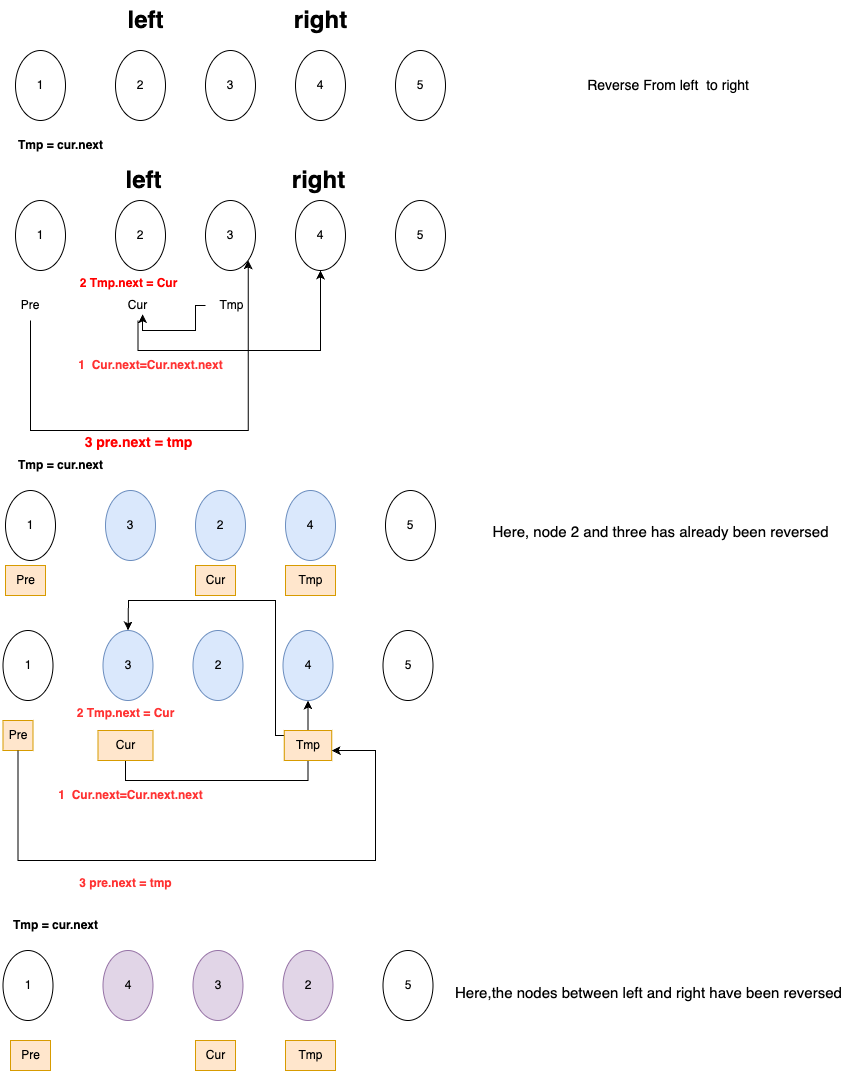

The diagram above was exported from draw.io. Its source (the exported page's mxGraphModel, read from the mxfile embedded in the PNG):
<mxGraphModel dx="1140" dy="723" grid="1" gridSize="10" guides="1" tooltips="1" connect="1" arrows="1" fold="1" page="1" pageScale="1" pageWidth="827" pageHeight="1169" math="0" shadow="0">
  <root>
    <mxCell id="0" />
    <mxCell id="1" parent="0" />
    <mxCell id="Ou_ylWvbZIV7eGrl0jaP-1" value="1" style="ellipse;whiteSpace=wrap;html=1;" parent="1" vertex="1">
      <mxGeometry x="20" y="60" width="50" height="70" as="geometry" />
    </mxCell>
    <mxCell id="Ou_ylWvbZIV7eGrl0jaP-6" value="2" style="ellipse;whiteSpace=wrap;html=1;" parent="1" vertex="1">
      <mxGeometry x="120" y="60" width="50" height="70" as="geometry" />
    </mxCell>
    <mxCell id="Ou_ylWvbZIV7eGrl0jaP-7" value="3" style="ellipse;whiteSpace=wrap;html=1;" parent="1" vertex="1">
      <mxGeometry x="210" y="60" width="50" height="70" as="geometry" />
    </mxCell>
    <mxCell id="Ou_ylWvbZIV7eGrl0jaP-9" value="4" style="ellipse;whiteSpace=wrap;html=1;" parent="1" vertex="1">
      <mxGeometry x="300" y="60" width="50" height="70" as="geometry" />
    </mxCell>
    <mxCell id="Ou_ylWvbZIV7eGrl0jaP-10" value="5" style="ellipse;whiteSpace=wrap;html=1;" parent="1" vertex="1">
      <mxGeometry x="400" y="60" width="50" height="70" as="geometry" />
    </mxCell>
    <mxCell id="Ou_ylWvbZIV7eGrl0jaP-12" value="left" style="text;strokeColor=none;fillColor=none;html=1;fontSize=24;fontStyle=1;verticalAlign=middle;align=center;" parent="1" vertex="1">
      <mxGeometry x="100" y="10" width="100" height="40" as="geometry" />
    </mxCell>
    <mxCell id="Ou_ylWvbZIV7eGrl0jaP-13" value="right" style="text;strokeColor=none;fillColor=none;html=1;fontSize=24;fontStyle=1;verticalAlign=middle;align=center;" parent="1" vertex="1">
      <mxGeometry x="275" y="10" width="100" height="40" as="geometry" />
    </mxCell>
    <mxCell id="Ou_ylWvbZIV7eGrl0jaP-16" value="&lt;div&gt;&lt;font style=&quot;font-size: 14px;&quot;&gt;Reverse From left&amp;nbsp; to right&amp;nbsp;&lt;/font&gt;&lt;/div&gt;" style="text;html=1;align=center;verticalAlign=middle;whiteSpace=wrap;rounded=0;" parent="1" vertex="1">
      <mxGeometry x="560" y="80" width="230" height="30" as="geometry" />
    </mxCell>
    <mxCell id="Ou_ylWvbZIV7eGrl0jaP-18" value="1" style="ellipse;whiteSpace=wrap;html=1;" parent="1" vertex="1">
      <mxGeometry x="20" y="210" width="50" height="70" as="geometry" />
    </mxCell>
    <mxCell id="Ou_ylWvbZIV7eGrl0jaP-19" value="2" style="ellipse;whiteSpace=wrap;html=1;" parent="1" vertex="1">
      <mxGeometry x="120" y="210" width="50" height="70" as="geometry" />
    </mxCell>
    <mxCell id="Ou_ylWvbZIV7eGrl0jaP-20" value="3" style="ellipse;whiteSpace=wrap;html=1;" parent="1" vertex="1">
      <mxGeometry x="210" y="210" width="50" height="70" as="geometry" />
    </mxCell>
    <mxCell id="Ou_ylWvbZIV7eGrl0jaP-21" value="4" style="ellipse;whiteSpace=wrap;html=1;" parent="1" vertex="1">
      <mxGeometry x="300" y="210" width="50" height="70" as="geometry" />
    </mxCell>
    <mxCell id="Ou_ylWvbZIV7eGrl0jaP-22" value="5" style="ellipse;whiteSpace=wrap;html=1;" parent="1" vertex="1">
      <mxGeometry x="400" y="210" width="50" height="70" as="geometry" />
    </mxCell>
    <mxCell id="Ou_ylWvbZIV7eGrl0jaP-31" style="edgeStyle=orthogonalEdgeStyle;rounded=0;orthogonalLoop=1;jettySize=auto;html=1;" parent="1" source="Ou_ylWvbZIV7eGrl0jaP-23" target="Ou_ylWvbZIV7eGrl0jaP-21" edge="1">
      <mxGeometry relative="1" as="geometry">
        <Array as="points">
          <mxPoint x="143" y="360" />
          <mxPoint x="325" y="360" />
        </Array>
      </mxGeometry>
    </mxCell>
    <mxCell id="Ou_ylWvbZIV7eGrl0jaP-23" value="Cur" style="text;html=1;align=center;verticalAlign=middle;whiteSpace=wrap;rounded=0;" parent="1" vertex="1">
      <mxGeometry x="115" y="300" width="55" height="30" as="geometry" />
    </mxCell>
    <mxCell id="Ou_ylWvbZIV7eGrl0jaP-36" style="edgeStyle=orthogonalEdgeStyle;rounded=0;orthogonalLoop=1;jettySize=auto;html=1;entryX=1;entryY=1;entryDx=0;entryDy=0;" parent="1" source="Ou_ylWvbZIV7eGrl0jaP-27" target="Ou_ylWvbZIV7eGrl0jaP-20" edge="1">
      <mxGeometry relative="1" as="geometry">
        <Array as="points">
          <mxPoint x="35" y="440" />
          <mxPoint x="253" y="440" />
        </Array>
      </mxGeometry>
    </mxCell>
    <mxCell id="Ou_ylWvbZIV7eGrl0jaP-27" value="Pre" style="text;html=1;align=center;verticalAlign=middle;whiteSpace=wrap;rounded=0;" parent="1" vertex="1">
      <mxGeometry x="20" y="300" width="30" height="30" as="geometry" />
    </mxCell>
    <mxCell id="Ou_ylWvbZIV7eGrl0jaP-28" value="Tmp" style="text;html=1;align=center;verticalAlign=middle;whiteSpace=wrap;rounded=0;" parent="1" vertex="1">
      <mxGeometry x="210" y="300" width="52.5" height="30" as="geometry" />
    </mxCell>
    <mxCell id="Ou_ylWvbZIV7eGrl0jaP-29" value="left" style="text;strokeColor=none;fillColor=none;html=1;fontSize=24;fontStyle=1;verticalAlign=middle;align=center;" parent="1" vertex="1">
      <mxGeometry x="97.5" y="170" width="100" height="40" as="geometry" />
    </mxCell>
    <mxCell id="Ou_ylWvbZIV7eGrl0jaP-30" value="right" style="text;strokeColor=none;fillColor=none;html=1;fontSize=24;fontStyle=1;verticalAlign=middle;align=center;" parent="1" vertex="1">
      <mxGeometry x="272.5" y="170" width="100" height="40" as="geometry" />
    </mxCell>
    <mxCell id="Ou_ylWvbZIV7eGrl0jaP-32" value="&lt;b&gt;&lt;font color=&quot;#ff3333&quot;&gt;1&amp;nbsp; Cur.next=Cur.next.next&lt;/font&gt;&lt;/b&gt;" style="text;html=1;align=center;verticalAlign=middle;resizable=0;points=[];autosize=1;strokeColor=none;fillColor=none;" parent="1" vertex="1">
      <mxGeometry x="70" y="360" width="170" height="30" as="geometry" />
    </mxCell>
    <mxCell id="Ou_ylWvbZIV7eGrl0jaP-33" style="edgeStyle=orthogonalEdgeStyle;rounded=0;orthogonalLoop=1;jettySize=auto;html=1;entryX=0.622;entryY=1.092;entryDx=0;entryDy=0;entryPerimeter=0;" parent="1" source="Ou_ylWvbZIV7eGrl0jaP-28" target="Ou_ylWvbZIV7eGrl0jaP-34" edge="1">
      <mxGeometry relative="1" as="geometry">
        <Array as="points">
          <mxPoint x="200" y="315" />
          <mxPoint x="200" y="340" />
          <mxPoint x="147" y="340" />
        </Array>
      </mxGeometry>
    </mxCell>
    <mxCell id="Ou_ylWvbZIV7eGrl0jaP-34" value="&lt;b&gt;&lt;font color=&quot;#ff0000&quot;&gt;2 Tmp.next = Cur&lt;/font&gt;&lt;/b&gt;&lt;div&gt;&lt;br&gt;&lt;/div&gt;" style="text;html=1;align=center;verticalAlign=middle;resizable=0;points=[];autosize=1;strokeColor=none;fillColor=none;" parent="1" vertex="1">
      <mxGeometry x="72.5" y="280" width="120" height="40" as="geometry" />
    </mxCell>
    <mxCell id="Ou_ylWvbZIV7eGrl0jaP-37" value="&lt;b style=&quot;font-size: 14px;&quot;&gt;&lt;font style=&quot;font-size: 14px;&quot; color=&quot;#ff0000&quot;&gt;3 pre.next = tmp&lt;/font&gt;&lt;/b&gt;&lt;div style=&quot;font-size: 14px;&quot;&gt;&lt;br&gt;&lt;/div&gt;" style="text;html=1;align=center;verticalAlign=middle;resizable=0;points=[];autosize=1;strokeColor=none;fillColor=none;" parent="1" vertex="1">
      <mxGeometry x="77.5" y="435" width="130" height="50" as="geometry" />
    </mxCell>
    <mxCell id="Ou_ylWvbZIV7eGrl0jaP-38" value="1" style="ellipse;whiteSpace=wrap;html=1;" parent="1" vertex="1">
      <mxGeometry x="10" y="500" width="50" height="70" as="geometry" />
    </mxCell>
    <mxCell id="Ou_ylWvbZIV7eGrl0jaP-39" value="3" style="ellipse;whiteSpace=wrap;html=1;fillColor=#dae8fc;strokeColor=#6c8ebf;" parent="1" vertex="1">
      <mxGeometry x="110" y="500" width="50" height="70" as="geometry" />
    </mxCell>
    <mxCell id="Ou_ylWvbZIV7eGrl0jaP-40" value="2" style="ellipse;whiteSpace=wrap;html=1;fillColor=#dae8fc;strokeColor=#6c8ebf;" parent="1" vertex="1">
      <mxGeometry x="200" y="500" width="50" height="70" as="geometry" />
    </mxCell>
    <mxCell id="Ou_ylWvbZIV7eGrl0jaP-41" value="4" style="ellipse;whiteSpace=wrap;html=1;fillColor=#dae8fc;strokeColor=#6c8ebf;" parent="1" vertex="1">
      <mxGeometry x="290" y="500" width="50" height="70" as="geometry" />
    </mxCell>
    <mxCell id="Ou_ylWvbZIV7eGrl0jaP-42" value="5" style="ellipse;whiteSpace=wrap;html=1;" parent="1" vertex="1">
      <mxGeometry x="390" y="500" width="50" height="70" as="geometry" />
    </mxCell>
    <mxCell id="Ou_ylWvbZIV7eGrl0jaP-43" value="Pre" style="text;html=1;align=center;verticalAlign=middle;resizable=0;points=[];autosize=1;strokeColor=#d79b00;fillColor=#ffe6cc;" parent="1" vertex="1">
      <mxGeometry x="10" y="575" width="40" height="30" as="geometry" />
    </mxCell>
    <mxCell id="Ou_ylWvbZIV7eGrl0jaP-44" value="Tmp" style="text;html=1;align=center;verticalAlign=middle;resizable=0;points=[];autosize=1;strokeColor=#d79b00;fillColor=#ffe6cc;" parent="1" vertex="1">
      <mxGeometry x="290" y="575" width="50" height="30" as="geometry" />
    </mxCell>
    <mxCell id="Ou_ylWvbZIV7eGrl0jaP-47" value="Cur" style="text;html=1;align=center;verticalAlign=middle;resizable=0;points=[];autosize=1;strokeColor=#d79b00;fillColor=#ffe6cc;" parent="1" vertex="1">
      <mxGeometry x="200" y="575" width="40" height="30" as="geometry" />
    </mxCell>
    <mxCell id="Ou_ylWvbZIV7eGrl0jaP-50" value="&lt;b&gt;Tmp = cur.next&lt;/b&gt;" style="text;html=1;align=center;verticalAlign=middle;resizable=0;points=[];autosize=1;strokeColor=none;fillColor=none;" parent="1" vertex="1">
      <mxGeometry x="10" y="140" width="110" height="30" as="geometry" />
    </mxCell>
    <mxCell id="Ou_ylWvbZIV7eGrl0jaP-51" value="&lt;b&gt;Tmp = cur.next&lt;/b&gt;" style="text;html=1;align=center;verticalAlign=middle;resizable=0;points=[];autosize=1;strokeColor=none;fillColor=none;" parent="1" vertex="1">
      <mxGeometry x="10" y="460" width="110" height="30" as="geometry" />
    </mxCell>
    <mxCell id="Ou_ylWvbZIV7eGrl0jaP-53" value="&lt;font style=&quot;font-size: 15px;&quot;&gt;Here, node 2 and three has already been reversed&lt;/font&gt;&lt;div style=&quot;font-size: 15px;&quot;&gt;&lt;br&gt;&lt;/div&gt;" style="text;html=1;align=center;verticalAlign=middle;resizable=0;points=[];autosize=1;strokeColor=none;fillColor=none;" parent="1" vertex="1">
      <mxGeometry x="485" y="525" width="360" height="50" as="geometry" />
    </mxCell>
    <mxCell id="Ou_ylWvbZIV7eGrl0jaP-62" value="1" style="ellipse;whiteSpace=wrap;html=1;" parent="1" vertex="1">
      <mxGeometry x="7.5" y="640" width="50" height="70" as="geometry" />
    </mxCell>
    <mxCell id="Ou_ylWvbZIV7eGrl0jaP-63" value="3" style="ellipse;whiteSpace=wrap;html=1;fillColor=#dae8fc;strokeColor=#6c8ebf;" parent="1" vertex="1">
      <mxGeometry x="107.5" y="640" width="50" height="70" as="geometry" />
    </mxCell>
    <mxCell id="Ou_ylWvbZIV7eGrl0jaP-64" value="2" style="ellipse;whiteSpace=wrap;html=1;fillColor=#dae8fc;strokeColor=#6c8ebf;" parent="1" vertex="1">
      <mxGeometry x="197.5" y="640" width="50" height="70" as="geometry" />
    </mxCell>
    <mxCell id="Ou_ylWvbZIV7eGrl0jaP-65" value="4" style="ellipse;whiteSpace=wrap;html=1;fillColor=#dae8fc;strokeColor=#6c8ebf;" parent="1" vertex="1">
      <mxGeometry x="287.5" y="640" width="50" height="70" as="geometry" />
    </mxCell>
    <mxCell id="Ou_ylWvbZIV7eGrl0jaP-66" value="5" style="ellipse;whiteSpace=wrap;html=1;" parent="1" vertex="1">
      <mxGeometry x="387.5" y="640" width="50" height="70" as="geometry" />
    </mxCell>
    <mxCell id="Ou_ylWvbZIV7eGrl0jaP-67" style="edgeStyle=orthogonalEdgeStyle;rounded=0;orthogonalLoop=1;jettySize=auto;html=1;" parent="1" source="Ou_ylWvbZIV7eGrl0jaP-68" target="Ou_ylWvbZIV7eGrl0jaP-65" edge="1">
      <mxGeometry relative="1" as="geometry">
        <Array as="points">
          <mxPoint x="130.5" y="790" />
          <mxPoint x="312.5" y="790" />
        </Array>
      </mxGeometry>
    </mxCell>
    <mxCell id="Ou_ylWvbZIV7eGrl0jaP-68" value="Cur" style="text;html=1;align=center;verticalAlign=middle;whiteSpace=wrap;rounded=0;fillColor=#ffe6cc;strokeColor=#d79b00;" parent="1" vertex="1">
      <mxGeometry x="102.5" y="740" width="55" height="30" as="geometry" />
    </mxCell>
    <mxCell id="Ou_ylWvbZIV7eGrl0jaP-70" value="Pre" style="text;html=1;align=center;verticalAlign=middle;whiteSpace=wrap;rounded=0;fillColor=#ffe6cc;strokeColor=#d79b00;" parent="1" vertex="1">
      <mxGeometry x="7.5" y="730" width="30" height="30" as="geometry" />
    </mxCell>
    <mxCell id="Ou_ylWvbZIV7eGrl0jaP-75" style="edgeStyle=orthogonalEdgeStyle;rounded=0;orthogonalLoop=1;jettySize=auto;html=1;" parent="1" source="Ou_ylWvbZIV7eGrl0jaP-71" target="Ou_ylWvbZIV7eGrl0jaP-63" edge="1">
      <mxGeometry relative="1" as="geometry">
        <Array as="points">
          <mxPoint x="280" y="745" />
          <mxPoint x="280" y="610" />
          <mxPoint x="133" y="610" />
        </Array>
      </mxGeometry>
    </mxCell>
    <mxCell id="Ou_ylWvbZIV7eGrl0jaP-71" value="Tmp" style="text;html=1;align=center;verticalAlign=middle;whiteSpace=wrap;rounded=0;fillColor=#ffe6cc;strokeColor=#d79b00;" parent="1" vertex="1">
      <mxGeometry x="288.75" y="740" width="47.5" height="30" as="geometry" />
    </mxCell>
    <mxCell id="Ou_ylWvbZIV7eGrl0jaP-72" value="&lt;b&gt;&lt;font color=&quot;#ff3333&quot;&gt;1&amp;nbsp; Cur.next=Cur.next.next&lt;/font&gt;&lt;/b&gt;" style="text;html=1;align=center;verticalAlign=middle;resizable=0;points=[];autosize=1;strokeColor=none;fillColor=none;" parent="1" vertex="1">
      <mxGeometry x="50" y="790" width="170" height="30" as="geometry" />
    </mxCell>
    <mxCell id="Ou_ylWvbZIV7eGrl0jaP-74" value="&lt;b&gt;&lt;font color=&quot;#ff3333&quot;&gt;2 Tmp.next = Cur&lt;/font&gt;&lt;/b&gt;&lt;div&gt;&lt;br&gt;&lt;/div&gt;" style="text;html=1;align=center;verticalAlign=middle;resizable=0;points=[];autosize=1;strokeColor=none;fillColor=none;" parent="1" vertex="1">
      <mxGeometry x="70" y="710" width="120" height="40" as="geometry" />
    </mxCell>
    <mxCell id="Ou_ylWvbZIV7eGrl0jaP-76" value="&lt;font color=&quot;#ff3333&quot;&gt;&lt;b&gt;3 pre.next = tmp&lt;/b&gt;&lt;/font&gt;&lt;div&gt;&lt;br&gt;&lt;/div&gt;" style="text;html=1;align=center;verticalAlign=middle;resizable=0;points=[];autosize=1;strokeColor=none;fillColor=none;" parent="1" vertex="1">
      <mxGeometry x="70" y="880" width="120" height="40" as="geometry" />
    </mxCell>
    <mxCell id="Ou_ylWvbZIV7eGrl0jaP-77" style="edgeStyle=orthogonalEdgeStyle;rounded=0;orthogonalLoop=1;jettySize=auto;html=1;" parent="1" source="Ou_ylWvbZIV7eGrl0jaP-70" target="Ou_ylWvbZIV7eGrl0jaP-71" edge="1">
      <mxGeometry relative="1" as="geometry">
        <Array as="points">
          <mxPoint x="23" y="870" />
          <mxPoint x="380" y="870" />
          <mxPoint x="380" y="760" />
        </Array>
      </mxGeometry>
    </mxCell>
    <mxCell id="Ou_ylWvbZIV7eGrl0jaP-79" value="1" style="ellipse;whiteSpace=wrap;html=1;" parent="1" vertex="1">
      <mxGeometry x="7.5" y="960" width="50" height="70" as="geometry" />
    </mxCell>
    <mxCell id="Ou_ylWvbZIV7eGrl0jaP-80" value="4" style="ellipse;whiteSpace=wrap;html=1;fillColor=#e1d5e7;strokeColor=#9673a6;" parent="1" vertex="1">
      <mxGeometry x="107.5" y="960" width="50" height="70" as="geometry" />
    </mxCell>
    <mxCell id="Ou_ylWvbZIV7eGrl0jaP-81" value="3" style="ellipse;whiteSpace=wrap;html=1;fillColor=#e1d5e7;strokeColor=#9673a6;" parent="1" vertex="1">
      <mxGeometry x="197.5" y="960" width="50" height="70" as="geometry" />
    </mxCell>
    <mxCell id="Ou_ylWvbZIV7eGrl0jaP-82" value="2" style="ellipse;whiteSpace=wrap;html=1;fillColor=#e1d5e7;strokeColor=#9673a6;" parent="1" vertex="1">
      <mxGeometry x="287.5" y="960" width="50" height="70" as="geometry" />
    </mxCell>
    <mxCell id="Ou_ylWvbZIV7eGrl0jaP-83" value="5" style="ellipse;whiteSpace=wrap;html=1;" parent="1" vertex="1">
      <mxGeometry x="387.5" y="960" width="50" height="70" as="geometry" />
    </mxCell>
    <mxCell id="Ou_ylWvbZIV7eGrl0jaP-84" value="Pre" style="text;html=1;align=center;verticalAlign=middle;resizable=0;points=[];autosize=1;strokeColor=#d79b00;fillColor=#ffe6cc;" parent="1" vertex="1">
      <mxGeometry x="15" y="1050" width="40" height="30" as="geometry" />
    </mxCell>
    <mxCell id="Ou_ylWvbZIV7eGrl0jaP-85" value="Tmp" style="text;html=1;align=center;verticalAlign=middle;resizable=0;points=[];autosize=1;strokeColor=#d79b00;fillColor=#ffe6cc;" parent="1" vertex="1">
      <mxGeometry x="290" y="1050" width="50" height="30" as="geometry" />
    </mxCell>
    <mxCell id="Ou_ylWvbZIV7eGrl0jaP-86" value="Cur" style="text;html=1;align=center;verticalAlign=middle;resizable=0;points=[];autosize=1;strokeColor=#d79b00;fillColor=#ffe6cc;" parent="1" vertex="1">
      <mxGeometry x="200" y="1050" width="40" height="30" as="geometry" />
    </mxCell>
    <mxCell id="Ou_ylWvbZIV7eGrl0jaP-87" value="&lt;b&gt;Tmp = cur.next&lt;/b&gt;" style="text;html=1;align=center;verticalAlign=middle;resizable=0;points=[];autosize=1;strokeColor=none;fillColor=none;" parent="1" vertex="1">
      <mxGeometry x="5" y="920" width="110" height="30" as="geometry" />
    </mxCell>
    <mxCell id="Ou_ylWvbZIV7eGrl0jaP-88" value="&lt;font style=&quot;font-size: 15px;&quot;&gt;Here,the nodes between left and right have been reversed&amp;nbsp;&lt;/font&gt;&lt;div style=&quot;font-size: 15px;&quot;&gt;&lt;font style=&quot;font-size: 15px;&quot;&gt;&lt;br&gt;&lt;/font&gt;&lt;div&gt;&lt;br&gt;&lt;/div&gt;&lt;/div&gt;" style="text;html=1;align=center;verticalAlign=middle;resizable=0;points=[];autosize=1;strokeColor=none;fillColor=none;" parent="1" vertex="1">
      <mxGeometry x="450" y="985" width="410" height="70" as="geometry" />
    </mxCell>
  </root>
</mxGraphModel>